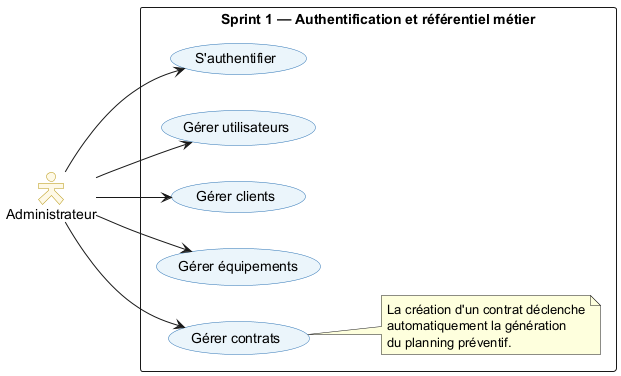

The diagram above was rendered by PlantUML. Its source (embedded in the PNG):
@startuml 04_sprint1_use_case
left to right direction
skinparam packageStyle rectangle
skinparam actorStyle Hollow
skinparam usecase {
  BackgroundColor #EBF5FB
  BorderColor #2E74B5
}
skinparam actor {
  BackgroundColor #FEF9E7
  BorderColor #B7950B
}

actor "Administrateur" as Admin

rectangle "Sprint 1 — Authentification et référentiel métier" {

  usecase "S'authentifier"       as UC_AUTH
  usecase "Gérer utilisateurs"   as UC_USERS
  usecase "Gérer clients"        as UC_CLIENTS
  usecase "Gérer équipements"    as UC_EQUIP
  usecase "Gérer contrats"       as UC_CONTRACTS

  note right of UC_CONTRACTS
    La création d'un contrat déclenche
    automatiquement la génération
    du planning préventif.
  end note
}

Admin --> UC_AUTH
Admin --> UC_USERS
Admin --> UC_CLIENTS
Admin --> UC_EQUIP
Admin --> UC_CONTRACTS

@enduml